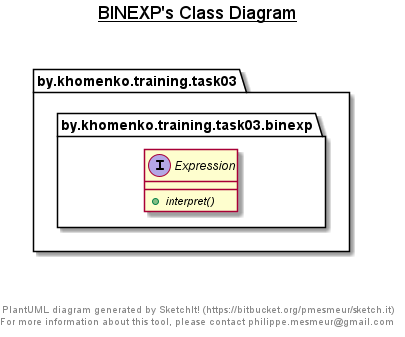

The diagram above was rendered by PlantUML. Its source (embedded in the PNG):
@startuml

title __BINEXP's Class Diagram__\n

  package by.khomenko.training.task03 {
    package by.khomenko.training.task03.binexp {
      interface Expression {
          {abstract} + interpret()
      }
    }
  }
  



right footer


PlantUML diagram generated by SketchIt! (https://bitbucket.org/pmesmeur/sketch.it)
For more information about this tool, please contact philippe.mesmeur@gmail.com
endfooter

@enduml